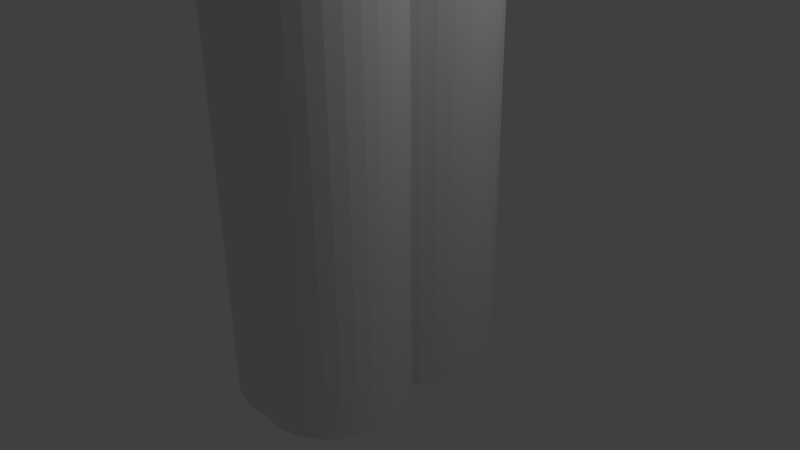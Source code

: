 # Source: Modifiers.blend  (saved by Blender 2.63.0; exported with 4.5.12 LTS)
import bpy
from mathutils import Matrix  # noqa: F401  (used for matrix-valued properties, if any)

bpy.ops.wm.read_factory_settings(use_empty=True)
scene = bpy.context.scene
scene.name = 'Scene'

# ---- collections
col_collection_1 = bpy.data.collections.new('Collection 1'); scene.collection.children.link(col_collection_1)

# ---- world
world_world = bpy.data.worlds.new('World'); scene.world = world_world
world_world.color = (0.05088, 0.05088, 0.05088)
world_world.use_sun_shadow = False
world_world.sun_shadow_jitter_overblur = 0.0
world_world.cycles.sampling_method = 'MANUAL'
world_world.cycles.sample_map_resolution = 256

# ---- cameras
cam_camera = bpy.data.cameras.new('Camera')
cam_camera.clip_end = 100.0
cam_camera.lens = 35.0
cam_camera.sensor_width = 32.0
cam_camera.sensor_height = 18.0
cam_camera.ortho_scale = 7.314
cam_camera.dof.focus_distance = 0.0
cam_camera.dof.aperture_fstop = 128.0

# ---- lights
light_lamp = bpy.data.lights.new('Lamp', 'POINT')
light_lamp.transmission_factor = 0.0
light_lamp.cutoff_distance = 30.0
light_lamp.energy = 100.0
light_lamp.shadow_buffer_clip_start = 1.001
light_lamp.shadow_soft_size = 1.0
light_lamp.shadow_maximum_resolution = 0.006
light_lamp.use_absolute_resolution = True
light_lamp.cycles.use_multiple_importance_sampling = False

# ---- meshes
me_cylinder = bpy.data.meshes.new('Cylinder')
me_cylinder.from_pydata([(-0.2104, 0.2204, -0.04757), (-0.2104, 0.2204, 1.952), (-0.01532, 0.2012, -0.04757), (-0.01532, 0.2012, 1.952), (0.1723, 0.1443, -0.04757), (0.1723, 0.1443, 1.952), (0.3452, 0.05188, -0.04757), (0.3452, 0.05188, 1.952), (0.4967, -0.07249, -0.04757), (0.4967, -0.07249, 1.952), (0.6211, -0.224, -0.04757), (0.6211, -0.224, 1.952), (0.7135, -0.3969, -0.04757), (0.7135, -0.3969, 1.952), (0.7704, -0.5845, -0.04757), (0.7704, -0.5845, 1.952), (0.7896, -0.7796, -0.04757), (0.7896, -0.7796, 1.952), (0.7704, -0.9747, -0.04757), (0.7704, -0.9747, 1.952), (0.7135, -1.162, -0.04757), (0.7135, -1.162, 1.952), (0.6211, -1.335, -0.04757), (0.6211, -1.335, 1.952), (0.4967, -1.487, -0.04757), (0.4967, -1.487, 1.952), (0.3452, -1.611, -0.04757), (0.3452, -1.611, 1.952), (0.1723, -1.703, -0.04757), (0.1723, -1.703, 1.952), (-0.01532, -1.76, -0.04757), (-0.01532, -1.76, 1.952), (-0.2104, -1.78, -0.04757), (-0.2104, -1.78, 1.952), (-0.4055, -1.76, -0.04757), (-0.4055, -1.76, 1.952), (-0.5931, -1.703, -0.04757), (-0.5931, -1.703, 1.952), (-0.766, -1.611, -0.04757), (-0.766, -1.611, 1.952), (-0.9175, -1.487, -0.04757), (-0.9175, -1.487, 1.952), (-1.042, -1.335, -0.04757), (-1.042, -1.335, 1.952), (-1.134, -1.162, -0.04757), (-1.134, -1.162, 1.952), (-1.191, -0.9747, -0.04757), (-1.191, -0.9747, 1.952), (-1.21, -0.7796, -0.04757), (-1.21, -0.7796, 1.952), (-1.191, -0.5845, -0.04757), (-1.191, -0.5845, 1.952), (-1.134, -0.3969, -0.04757), (-1.134, -0.3969, 1.952), (-1.042, -0.224, -0.04757), (-1.042, -0.224, 1.952), (-0.9175, -0.07249, -0.04757), (-0.9175, -0.07249, 1.952), (-0.766, 0.05188, -0.04757), (-0.766, 0.05188, 1.952), (-0.5931, 0.1443, -0.04757), (-0.5931, 0.1443, 1.952), (-0.4055, 0.2012, -0.04757), (-0.4055, 0.2012, 1.952), (0.2104, 0.2204, -0.04757), (0.2104, 0.2204, 1.952), (0.01532, 0.2012, -0.04757), (0.01532, 0.2012, 1.952), (-0.1723, 0.1443, -0.04757), (-0.1723, 0.1443, 1.952), (-0.3452, 0.05188, -0.04757), (-0.3452, 0.05188, 1.952), (-0.4967, -0.07249, -0.04757), (-0.4967, -0.07249, 1.952), (-0.6211, -0.224, -0.04757), (-0.6211, -0.224, 1.952), (-0.7135, -0.3969, -0.04757), (-0.7135, -0.3969, 1.952), (-0.7704, -0.5845, -0.04757), (-0.7704, -0.5845, 1.952), (-0.7896, -0.7796, -0.04757), (-0.7896, -0.7796, 1.952), (-0.7704, -0.9747, -0.04757), (-0.7704, -0.9747, 1.952), (-0.7135, -1.162, -0.04757), (-0.7135, -1.162, 1.952), (-0.6211, -1.335, -0.04757), (-0.6211, -1.335, 1.952), (-0.4967, -1.487, -0.04757), (-0.4967, -1.487, 1.952), (-0.3452, -1.611, -0.04757), (-0.3452, -1.611, 1.952), (-0.1723, -1.703, -0.04757), (-0.1723, -1.703, 1.952), (0.01532, -1.76, -0.04757), (0.01532, -1.76, 1.952), (0.2104, -1.78, -0.04757), (0.2104, -1.78, 1.952), (0.4055, -1.76, -0.04757), (0.4055, -1.76, 1.952), (0.5931, -1.703, -0.04757), (0.5931, -1.703, 1.952), (0.766, -1.611, -0.04757), (0.766, -1.611, 1.952), (0.9175, -1.487, -0.04757), (0.9175, -1.487, 1.952), (1.042, -1.335, -0.04757), (1.042, -1.335, 1.952), (1.134, -1.162, -0.04757), (1.134, -1.162, 1.952), (1.191, -0.9747, -0.04757), (1.191, -0.9747, 1.952), (1.21, -0.7796, -0.04757), (1.21, -0.7796, 1.952), (1.191, -0.5845, -0.04757), (1.191, -0.5845, 1.952), (1.134, -0.3969, -0.04757), (1.134, -0.3969, 1.952), (1.042, -0.224, -0.04757), (1.042, -0.224, 1.952), (0.9175, -0.07249, -0.04757), (0.9175, -0.07249, 1.952), (0.766, 0.05188, -0.04757), (0.766, 0.05188, 1.952), (0.5931, 0.1443, -0.04757), (0.5931, 0.1443, 1.952), (0.4055, 0.2012, -0.04757), (0.4055, 0.2012, 1.952), (-0.2104, -0.2204, -0.04757), (-0.2104, -0.2204, 1.952), (-0.01532, -0.2012, -0.04757), (-0.01532, -0.2012, 1.952), (0.1723, -0.1443, -0.04757), (0.1723, -0.1443, 1.952), (0.3452, -0.05188, -0.04757), (0.3452, -0.05188, 1.952), (0.4967, 0.07249, -0.04757), (0.4967, 0.07249, 1.952), (0.6211, 0.224, -0.04757), (0.6211, 0.224, 1.952), (0.7135, 0.3969, -0.04757), (0.7135, 0.3969, 1.952), (0.7704, 0.5845, -0.04757), (0.7704, 0.5845, 1.952), (0.7896, 0.7796, -0.04757), (0.7896, 0.7796, 1.952), (0.7704, 0.9747, -0.04757), (0.7704, 0.9747, 1.952), (0.7135, 1.162, -0.04757), (0.7135, 1.162, 1.952), (0.6211, 1.335, -0.04757), (0.6211, 1.335, 1.952), (0.4967, 1.487, -0.04757), (0.4967, 1.487, 1.952), (0.3452, 1.611, -0.04757), (0.3452, 1.611, 1.952), (0.1723, 1.703, -0.04757), (0.1723, 1.703, 1.952), (-0.01532, 1.76, -0.04757), (-0.01532, 1.76, 1.952), (-0.2104, 1.78, -0.04757), (-0.2104, 1.78, 1.952), (-0.4055, 1.76, -0.04757), (-0.4055, 1.76, 1.952), (-0.5931, 1.703, -0.04757), (-0.5931, 1.703, 1.952), (-0.766, 1.611, -0.04757), (-0.766, 1.611, 1.952), (-0.9175, 1.487, -0.04757), (-0.9175, 1.487, 1.952), (-1.042, 1.335, -0.04757), (-1.042, 1.335, 1.952), (-1.134, 1.162, -0.04757), (-1.134, 1.162, 1.952), (-1.191, 0.9747, -0.04757), (-1.191, 0.9747, 1.952), (-1.21, 0.7796, -0.04757), (-1.21, 0.7796, 1.952), (-1.191, 0.5845, -0.04757), (-1.191, 0.5845, 1.952), (-1.134, 0.3969, -0.04757), (-1.134, 0.3969, 1.952), (-1.042, 0.224, -0.04757), (-1.042, 0.224, 1.952), (-0.9175, 0.07249, -0.04757), (-0.9175, 0.07249, 1.952), (-0.766, -0.05188, -0.04757), (-0.766, -0.05188, 1.952), (-0.5931, -0.1443, -0.04757), (-0.5931, -0.1443, 1.952), (-0.4055, -0.2012, -0.04757), (-0.4055, -0.2012, 1.952), (0.2104, -0.2204, -0.04757), (0.2104, -0.2204, 1.952), (0.01532, -0.2012, -0.04757), (0.01532, -0.2012, 1.952), (-0.1723, -0.1443, -0.04757), (-0.1723, -0.1443, 1.952), (-0.3452, -0.05188, -0.04757), (-0.3452, -0.05188, 1.952), (-0.4967, 0.07249, -0.04757), (-0.4967, 0.07249, 1.952), (-0.6211, 0.224, -0.04757), (-0.6211, 0.224, 1.952), (-0.7135, 0.3969, -0.04757), (-0.7135, 0.3969, 1.952), (-0.7704, 0.5845, -0.04757), (-0.7704, 0.5845, 1.952), (-0.7896, 0.7796, -0.04757), (-0.7896, 0.7796, 1.952), (-0.7704, 0.9747, -0.04757), (-0.7704, 0.9747, 1.952), (-0.7135, 1.162, -0.04757), (-0.7135, 1.162, 1.952), (-0.6211, 1.335, -0.04757), (-0.6211, 1.335, 1.952), (-0.4967, 1.487, -0.04757), (-0.4967, 1.487, 1.952), (-0.3452, 1.611, -0.04757), (-0.3452, 1.611, 1.952), (-0.1723, 1.703, -0.04757), (-0.1723, 1.703, 1.952), (0.01532, 1.76, -0.04757), (0.01532, 1.76, 1.952), (0.2104, 1.78, -0.04757), (0.2104, 1.78, 1.952), (0.4055, 1.76, -0.04757), (0.4055, 1.76, 1.952), (0.5931, 1.703, -0.04757), (0.5931, 1.703, 1.952), (0.766, 1.611, -0.04757), (0.766, 1.611, 1.952), (0.9175, 1.487, -0.04757), (0.9175, 1.487, 1.952), (1.042, 1.335, -0.04757), (1.042, 1.335, 1.952), (1.134, 1.162, -0.04757), (1.134, 1.162, 1.952), (1.191, 0.9747, -0.04757), (1.191, 0.9747, 1.952), (1.21, 0.7796, -0.04757), (1.21, 0.7796, 1.952), (1.191, 0.5845, -0.04757), (1.191, 0.5845, 1.952), (1.134, 0.3969, -0.04757), (1.134, 0.3969, 1.952), (1.042, 0.224, -0.04757), (1.042, 0.224, 1.952), (0.9175, 0.07249, -0.04757), (0.9175, 0.07249, 1.952), (0.766, -0.05188, -0.04757), (0.766, -0.05188, 1.952), (0.5931, -0.1443, -0.04757), (0.5931, -0.1443, 1.952), (0.4055, -0.2012, -0.04757), (0.4055, -0.2012, 1.952), (-0.2104, 0.2204, 0.04757), (-0.2104, 0.2204, -1.952), (-0.01532, 0.2012, 0.04757), (-0.01532, 0.2012, -1.952), (0.1723, 0.1443, 0.04757), (0.1723, 0.1443, -1.952), (0.3452, 0.05188, 0.04757), (0.3452, 0.05188, -1.952), (0.4967, -0.07249, 0.04757), (0.4967, -0.07249, -1.952), (0.6211, -0.224, 0.04757), (0.6211, -0.224, -1.952), (0.7135, -0.3969, 0.04757), (0.7135, -0.3969, -1.952), (0.7704, -0.5845, 0.04757), (0.7704, -0.5845, -1.952), (0.7896, -0.7796, 0.04757), (0.7896, -0.7796, -1.952), (0.7704, -0.9747, 0.04757), (0.7704, -0.9747, -1.952), (0.7135, -1.162, 0.04757), (0.7135, -1.162, -1.952), (0.6211, -1.335, 0.04757), (0.6211, -1.335, -1.952), (0.4967, -1.487, 0.04757), (0.4967, -1.487, -1.952), (0.3452, -1.611, 0.04757), (0.3452, -1.611, -1.952), (0.1723, -1.703, 0.04757), (0.1723, -1.703, -1.952), (-0.01532, -1.76, 0.04757), (-0.01532, -1.76, -1.952), (-0.2104, -1.78, 0.04757), (-0.2104, -1.78, -1.952), (-0.4055, -1.76, 0.04757), (-0.4055, -1.76, -1.952), (-0.5931, -1.703, 0.04757), (-0.5931, -1.703, -1.952), (-0.766, -1.611, 0.04757), (-0.766, -1.611, -1.952), (-0.9175, -1.487, 0.04757), (-0.9175, -1.487, -1.952), (-1.042, -1.335, 0.04757), (-1.042, -1.335, -1.952), (-1.134, -1.162, 0.04757), (-1.134, -1.162, -1.952), (-1.191, -0.9747, 0.04757), (-1.191, -0.9747, -1.952), (-1.21, -0.7796, 0.04757), (-1.21, -0.7796, -1.952), (-1.191, -0.5845, 0.04757), (-1.191, -0.5845, -1.952), (-1.134, -0.3969, 0.04757), (-1.134, -0.3969, -1.952), (-1.042, -0.224, 0.04757), (-1.042, -0.224, -1.952), (-0.9175, -0.07249, 0.04757), (-0.9175, -0.07249, -1.952), (-0.766, 0.05188, 0.04757), (-0.766, 0.05188, -1.952), (-0.5931, 0.1443, 0.04757), (-0.5931, 0.1443, -1.952), (-0.4055, 0.2012, 0.04757), (-0.4055, 0.2012, -1.952), (0.2104, 0.2204, 0.04757), (0.2104, 0.2204, -1.952), (0.01532, 0.2012, 0.04757), (0.01532, 0.2012, -1.952), (-0.1723, 0.1443, 0.04757), (-0.1723, 0.1443, -1.952), (-0.3452, 0.05188, 0.04757), (-0.3452, 0.05188, -1.952), (-0.4967, -0.07249, 0.04757), (-0.4967, -0.07249, -1.952), (-0.6211, -0.224, 0.04757), (-0.6211, -0.224, -1.952), (-0.7135, -0.3969, 0.04757), (-0.7135, -0.3969, -1.952), (-0.7704, -0.5845, 0.04757), (-0.7704, -0.5845, -1.952), (-0.7896, -0.7796, 0.04757), (-0.7896, -0.7796, -1.952), (-0.7704, -0.9747, 0.04757), (-0.7704, -0.9747, -1.952), (-0.7135, -1.162, 0.04757), (-0.7135, -1.162, -1.952), (-0.6211, -1.335, 0.04757), (-0.6211, -1.335, -1.952), (-0.4967, -1.487, 0.04757), (-0.4967, -1.487, -1.952), (-0.3452, -1.611, 0.04757), (-0.3452, -1.611, -1.952), (-0.1723, -1.703, 0.04757), (-0.1723, -1.703, -1.952), (0.01532, -1.76, 0.04757), (0.01532, -1.76, -1.952), (0.2104, -1.78, 0.04757), (0.2104, -1.78, -1.952), (0.4055, -1.76, 0.04757), (0.4055, -1.76, -1.952), (0.5931, -1.703, 0.04757), (0.5931, -1.703, -1.952), (0.766, -1.611, 0.04757), (0.766, -1.611, -1.952), (0.9175, -1.487, 0.04757), (0.9175, -1.487, -1.952), (1.042, -1.335, 0.04757), (1.042, -1.335, -1.952), (1.134, -1.162, 0.04757), (1.134, -1.162, -1.952), (1.191, -0.9747, 0.04757), (1.191, -0.9747, -1.952), (1.21, -0.7796, 0.04757), (1.21, -0.7796, -1.952), (1.191, -0.5845, 0.04757), (1.191, -0.5845, -1.952), (1.134, -0.3969, 0.04757), (1.134, -0.3969, -1.952), (1.042, -0.224, 0.04757), (1.042, -0.224, -1.952), (0.9175, -0.07249, 0.04757), (0.9175, -0.07249, -1.952), (0.766, 0.05188, 0.04757), (0.766, 0.05188, -1.952), (0.5931, 0.1443, 0.04757), (0.5931, 0.1443, -1.952), (0.4055, 0.2012, 0.04757), (0.4055, 0.2012, -1.952), (-0.2104, -0.2204, 0.04757), (-0.2104, -0.2204, -1.952), (-0.01532, -0.2012, 0.04757), (-0.01532, -0.2012, -1.952), (0.1723, -0.1443, 0.04757), (0.1723, -0.1443, -1.952), (0.3452, -0.05188, 0.04757), (0.3452, -0.05188, -1.952), (0.4967, 0.07249, 0.04757), (0.4967, 0.07249, -1.952), (0.6211, 0.224, 0.04757), (0.6211, 0.224, -1.952), (0.7135, 0.3969, 0.04757), (0.7135, 0.3969, -1.952), (0.7704, 0.5845, 0.04757), (0.7704, 0.5845, -1.952), (0.7896, 0.7796, 0.04757), (0.7896, 0.7796, -1.952), (0.7704, 0.9747, 0.04757), (0.7704, 0.9747, -1.952), (0.7135, 1.162, 0.04757), (0.7135, 1.162, -1.952), (0.6211, 1.335, 0.04757), (0.6211, 1.335, -1.952), (0.4967, 1.487, 0.04757), (0.4967, 1.487, -1.952), (0.3452, 1.611, 0.04757), (0.3452, 1.611, -1.952), (0.1723, 1.703, 0.04757), (0.1723, 1.703, -1.952), (-0.01532, 1.76, 0.04757), (-0.01532, 1.76, -1.952), (-0.2104, 1.78, 0.04757), (-0.2104, 1.78, -1.952), (-0.4055, 1.76, 0.04757), (-0.4055, 1.76, -1.952), (-0.5931, 1.703, 0.04757), (-0.5931, 1.703, -1.952), (-0.766, 1.611, 0.04757), (-0.766, 1.611, -1.952), (-0.9175, 1.487, 0.04757), (-0.9175, 1.487, -1.952), (-1.042, 1.335, 0.04757), (-1.042, 1.335, -1.952), (-1.134, 1.162, 0.04757), (-1.134, 1.162, -1.952), (-1.191, 0.9747, 0.04757), (-1.191, 0.9747, -1.952), (-1.21, 0.7796, 0.04757), (-1.21, 0.7796, -1.952), (-1.191, 0.5845, 0.04757), (-1.191, 0.5845, -1.952), (-1.134, 0.3969, 0.04757), (-1.134, 0.3969, -1.952), (-1.042, 0.224, 0.04757), (-1.042, 0.224, -1.952), (-0.9175, 0.07249, 0.04757), (-0.9175, 0.07249, -1.952), (-0.766, -0.05188, 0.04757), (-0.766, -0.05188, -1.952), (-0.5931, -0.1443, 0.04757), (-0.5931, -0.1443, -1.952), (-0.4055, -0.2012, 0.04757), (-0.4055, -0.2012, -1.952), (0.2104, -0.2204, 0.04757), (0.2104, -0.2204, -1.952), (0.01532, -0.2012, 0.04757), (0.01532, -0.2012, -1.952), (-0.1723, -0.1443, 0.04757), (-0.1723, -0.1443, -1.952), (-0.3452, -0.05188, 0.04757), (-0.3452, -0.05188, -1.952), (-0.4967, 0.07249, 0.04757), (-0.4967, 0.07249, -1.952), (-0.6211, 0.224, 0.04757), (-0.6211, 0.224, -1.952), (-0.7135, 0.3969, 0.04757), (-0.7135, 0.3969, -1.952), (-0.7704, 0.5845, 0.04757), (-0.7704, 0.5845, -1.952), (-0.7896, 0.7796, 0.04757), (-0.7896, 0.7796, -1.952), (-0.7704, 0.9747, 0.04757), (-0.7704, 0.9747, -1.952), (-0.7135, 1.162, 0.04757), (-0.7135, 1.162, -1.952), (-0.6211, 1.335, 0.04757), (-0.6211, 1.335, -1.952), (-0.4967, 1.487, 0.04757), (-0.4967, 1.487, -1.952), (-0.3452, 1.611, 0.04757), (-0.3452, 1.611, -1.952), (-0.1723, 1.703, 0.04757), (-0.1723, 1.703, -1.952), (0.01532, 1.76, 0.04757), (0.01532, 1.76, -1.952), (0.2104, 1.78, 0.04757), (0.2104, 1.78, -1.952), (0.4055, 1.76, 0.04757), (0.4055, 1.76, -1.952), (0.5931, 1.703, 0.04757), (0.5931, 1.703, -1.952), (0.766, 1.611, 0.04757), (0.766, 1.611, -1.952), (0.9175, 1.487, 0.04757), (0.9175, 1.487, -1.952), (1.042, 1.335, 0.04757), (1.042, 1.335, -1.952), (1.134, 1.162, 0.04757), (1.134, 1.162, -1.952), (1.191, 0.9747, 0.04757), (1.191, 0.9747, -1.952), (1.21, 0.7796, 0.04757), (1.21, 0.7796, -1.952), (1.191, 0.5845, 0.04757), (1.191, 0.5845, -1.952), (1.134, 0.3969, 0.04757), (1.134, 0.3969, -1.952), (1.042, 0.224, 0.04757), (1.042, 0.224, -1.952), (0.9175, 0.07249, 0.04757), (0.9175, 0.07249, -1.952), (0.766, -0.05188, 0.04757), (0.766, -0.05188, -1.952), (0.5931, -0.1443, 0.04757), (0.5931, -0.1443, -1.952), (0.4055, -0.2012, 0.04757), (0.4055, -0.2012, -1.952)], [], [(0, 1, 3, 2), (2, 3, 5, 4), (4, 5, 7, 6), (6, 7, 9, 8), (8, 9, 11, 10), (10, 11, 13, 12), (12, 13, 15, 14), (14, 15, 17, 16), (16, 17, 19, 18), (18, 19, 21, 20), (20, 21, 23, 22), (22, 23, 25, 24), (24, 25, 27, 26), (26, 27, 29, 28), (28, 29, 31, 30), (30, 31, 33, 32), (32, 33, 35, 34), (34, 35, 37, 36), (36, 37, 39, 38), (38, 39, 41, 40), (40, 41, 43, 42), (42, 43, 45, 44), (44, 45, 47, 46), (46, 47, 49, 48), (48, 49, 51, 50), (50, 51, 53, 52), (52, 53, 55, 54), (54, 55, 57, 56), (56, 57, 59, 58), (58, 59, 61, 60), (3, 1, 63, 61, 59, 57, 55, 53, 51, 49, 47, 45, 43, 41, 39, 37, 35, 33, 31, 29, 27, 25, 23, 21, 19, 17, 15, 13, 11, 9, 7, 5), (62, 63, 1, 0), (60, 61, 63, 62), (0, 2, 4, 6, 8, 10, 12, 14, 16, 18, 20, 22, 24, 26, 28, 30, 32, 34, 36, 38, 40, 42, 44, 46, 48, 50, 52, 54, 56, 58, 60, 62), (64, 66, 67, 65), (66, 68, 69, 67), (68, 70, 71, 69), (70, 72, 73, 71), (72, 74, 75, 73), (74, 76, 77, 75), (76, 78, 79, 77), (78, 80, 81, 79), (80, 82, 83, 81), (82, 84, 85, 83), (84, 86, 87, 85), (86, 88, 89, 87), (88, 90, 91, 89), (90, 92, 93, 91), (92, 94, 95, 93), (94, 96, 97, 95), (96, 98, 99, 97), (98, 100, 101, 99), (100, 102, 103, 101), (102, 104, 105, 103), (104, 106, 107, 105), (106, 108, 109, 107), (108, 110, 111, 109), (110, 112, 113, 111), (112, 114, 115, 113), (114, 116, 117, 115), (116, 118, 119, 117), (118, 120, 121, 119), (120, 122, 123, 121), (122, 124, 125, 123), (67, 69, 71, 73, 75, 77, 79, 81, 83, 85, 87, 89, 91, 93, 95, 97, 99, 101, 103, 105, 107, 109, 111, 113, 115, 117, 119, 121, 123, 125, 127, 65), (126, 64, 65, 127), (124, 126, 127, 125), (64, 126, 124, 122, 120, 118, 116, 114, 112, 110, 108, 106, 104, 102, 100, 98, 96, 94, 92, 90, 88, 86, 84, 82, 80, 78, 76, 74, 72, 70, 68, 66), (128, 130, 131, 129), (130, 132, 133, 131), (132, 134, 135, 133), (134, 136, 137, 135), (136, 138, 139, 137), (138, 140, 141, 139), (140, 142, 143, 141), (142, 144, 145, 143), (144, 146, 147, 145), (146, 148, 149, 147), (148, 150, 151, 149), (150, 152, 153, 151), (152, 154, 155, 153), (154, 156, 157, 155), (156, 158, 159, 157), (158, 160, 161, 159), (160, 162, 163, 161), (162, 164, 165, 163), (164, 166, 167, 165), (166, 168, 169, 167), (168, 170, 171, 169), (170, 172, 173, 171), (172, 174, 175, 173), (174, 176, 177, 175), (176, 178, 179, 177), (178, 180, 181, 179), (180, 182, 183, 181), (182, 184, 185, 183), (184, 186, 187, 185), (186, 188, 189, 187), (131, 133, 135, 137, 139, 141, 143, 145, 147, 149, 151, 153, 155, 157, 159, 161, 163, 165, 167, 169, 171, 173, 175, 177, 179, 181, 183, 185, 187, 189, 191, 129), (190, 128, 129, 191), (188, 190, 191, 189), (128, 190, 188, 186, 184, 182, 180, 178, 176, 174, 172, 170, 168, 166, 164, 162, 160, 158, 156, 154, 152, 150, 148, 146, 144, 142, 140, 138, 136, 134, 132, 130), (192, 193, 195, 194), (194, 195, 197, 196), (196, 197, 199, 198), (198, 199, 201, 200), (200, 201, 203, 202), (202, 203, 205, 204), (204, 205, 207, 206), (206, 207, 209, 208), (208, 209, 211, 210), (210, 211, 213, 212), (212, 213, 215, 214), (214, 215, 217, 216), (216, 217, 219, 218), (218, 219, 221, 220), (220, 221, 223, 222), (222, 223, 225, 224), (224, 225, 227, 226), (226, 227, 229, 228), (228, 229, 231, 230), (230, 231, 233, 232), (232, 233, 235, 234), (234, 235, 237, 236), (236, 237, 239, 238), (238, 239, 241, 240), (240, 241, 243, 242), (242, 243, 245, 244), (244, 245, 247, 246), (246, 247, 249, 248), (248, 249, 251, 250), (250, 251, 253, 252), (195, 193, 255, 253, 251, 249, 247, 245, 243, 241, 239, 237, 235, 233, 231, 229, 227, 225, 223, 221, 219, 217, 215, 213, 211, 209, 207, 205, 203, 201, 199, 197), (254, 255, 193, 192), (252, 253, 255, 254), (192, 194, 196, 198, 200, 202, 204, 206, 208, 210, 212, 214, 216, 218, 220, 222, 224, 226, 228, 230, 232, 234, 236, 238, 240, 242, 244, 246, 248, 250, 252, 254), (256, 258, 259, 257), (258, 260, 261, 259), (260, 262, 263, 261), (262, 264, 265, 263), (264, 266, 267, 265), (266, 268, 269, 267), (268, 270, 271, 269), (270, 272, 273, 271), (272, 274, 275, 273), (274, 276, 277, 275), (276, 278, 279, 277), (278, 280, 281, 279), (280, 282, 283, 281), (282, 284, 285, 283), (284, 286, 287, 285), (286, 288, 289, 287), (288, 290, 291, 289), (290, 292, 293, 291), (292, 294, 295, 293), (294, 296, 297, 295), (296, 298, 299, 297), (298, 300, 301, 299), (300, 302, 303, 301), (302, 304, 305, 303), (304, 306, 307, 305), (306, 308, 309, 307), (308, 310, 311, 309), (310, 312, 313, 311), (312, 314, 315, 313), (314, 316, 317, 315), (259, 261, 263, 265, 267, 269, 271, 273, 275, 277, 279, 281, 283, 285, 287, 289, 291, 293, 295, 297, 299, 301, 303, 305, 307, 309, 311, 313, 315, 317, 319, 257), (318, 256, 257, 319), (316, 318, 319, 317), (256, 318, 316, 314, 312, 310, 308, 306, 304, 302, 300, 298, 296, 294, 292, 290, 288, 286, 284, 282, 280, 278, 276, 274, 272, 270, 268, 266, 264, 262, 260, 258), (320, 321, 323, 322), (322, 323, 325, 324), (324, 325, 327, 326), (326, 327, 329, 328), (328, 329, 331, 330), (330, 331, 333, 332), (332, 333, 335, 334), (334, 335, 337, 336), (336, 337, 339, 338), (338, 339, 341, 340), (340, 341, 343, 342), (342, 343, 345, 344), (344, 345, 347, 346), (346, 347, 349, 348), (348, 349, 351, 350), (350, 351, 353, 352), (352, 353, 355, 354), (354, 355, 357, 356), (356, 357, 359, 358), (358, 359, 361, 360), (360, 361, 363, 362), (362, 363, 365, 364), (364, 365, 367, 366), (366, 367, 369, 368), (368, 369, 371, 370), (370, 371, 373, 372), (372, 373, 375, 374), (374, 375, 377, 376), (376, 377, 379, 378), (378, 379, 381, 380), (323, 321, 383, 381, 379, 377, 375, 373, 371, 369, 367, 365, 363, 361, 359, 357, 355, 353, 351, 349, 347, 345, 343, 341, 339, 337, 335, 333, 331, 329, 327, 325), (382, 383, 321, 320), (380, 381, 383, 382), (320, 322, 324, 326, 328, 330, 332, 334, 336, 338, 340, 342, 344, 346, 348, 350, 352, 354, 356, 358, 360, 362, 364, 366, 368, 370, 372, 374, 376, 378, 380, 382), (384, 385, 387, 386), (386, 387, 389, 388), (388, 389, 391, 390), (390, 391, 393, 392), (392, 393, 395, 394), (394, 395, 397, 396), (396, 397, 399, 398), (398, 399, 401, 400), (400, 401, 403, 402), (402, 403, 405, 404), (404, 405, 407, 406), (406, 407, 409, 408), (408, 409, 411, 410), (410, 411, 413, 412), (412, 413, 415, 414), (414, 415, 417, 416), (416, 417, 419, 418), (418, 419, 421, 420), (420, 421, 423, 422), (422, 423, 425, 424), (424, 425, 427, 426), (426, 427, 429, 428), (428, 429, 431, 430), (430, 431, 433, 432), (432, 433, 435, 434), (434, 435, 437, 436), (436, 437, 439, 438), (438, 439, 441, 440), (440, 441, 443, 442), (442, 443, 445, 444), (387, 385, 447, 445, 443, 441, 439, 437, 435, 433, 431, 429, 427, 425, 423, 421, 419, 417, 415, 413, 411, 409, 407, 405, 403, 401, 399, 397, 395, 393, 391, 389), (446, 447, 385, 384), (444, 445, 447, 446), (384, 386, 388, 390, 392, 394, 396, 398, 400, 402, 404, 406, 408, 410, 412, 414, 416, 418, 420, 422, 424, 426, 428, 430, 432, 434, 436, 438, 440, 442, 444, 446), (448, 450, 451, 449), (450, 452, 453, 451), (452, 454, 455, 453), (454, 456, 457, 455), (456, 458, 459, 457), (458, 460, 461, 459), (460, 462, 463, 461), (462, 464, 465, 463), (464, 466, 467, 465), (466, 468, 469, 467), (468, 470, 471, 469), (470, 472, 473, 471), (472, 474, 475, 473), (474, 476, 477, 475), (476, 478, 479, 477), (478, 480, 481, 479), (480, 482, 483, 481), (482, 484, 485, 483), (484, 486, 487, 485), (486, 488, 489, 487), (488, 490, 491, 489), (490, 492, 493, 491), (492, 494, 495, 493), (494, 496, 497, 495), (496, 498, 499, 497), (498, 500, 501, 499), (500, 502, 503, 501), (502, 504, 505, 503), (504, 506, 507, 505), (506, 508, 509, 507), (451, 453, 455, 457, 459, 461, 463, 465, 467, 469, 471, 473, 475, 477, 479, 481, 483, 485, 487, 489, 491, 493, 495, 497, 499, 501, 503, 505, 507, 509, 511, 449), (510, 448, 449, 511), (508, 510, 511, 509), (448, 510, 508, 506, 504, 502, 500, 498, 496, 494, 492, 490, 488, 486, 484, 482, 480, 478, 476, 474, 472, 470, 468, 466, 464, 462, 460, 458, 456, 454, 452, 450)])
me_cylinder.use_remesh_preserve_volume = False
me_cylinder.use_remesh_preserve_attributes = False
me_cylinder.use_mirror_vertex_groups = False
me_cylinder.update()

# ---- objects
ob_cylinder = bpy.data.objects.new('Cylinder', me_cylinder)
ob_lamp = bpy.data.objects.new('Lamp', light_lamp)
ob_camera = bpy.data.objects.new('Camera', cam_camera)

# ---- transforms, parenting, visibility, modifiers, constraints
ob_cylinder.location = (-0.1004, -0.04237, 3.726)
ob_cylinder.scale = (1.0, 1.0, -2.75)
ob_cylinder.lineart.crease_threshold = 0.0
ob_lamp.location = (4.076, 1.005, 5.904)
ob_lamp.rotation_euler = (0.6503, 0.05522, 1.866)
ob_lamp.lock_rotations_4d = False
ob_lamp.empty_display_type = 'ARROWS'
ob_lamp.color = (0.0, 0.0, 0.0, 0.0)
ob_lamp.lineart.crease_threshold = 0.0
ob_camera.location = (7.481, -6.508, 5.344)
ob_camera.rotation_euler = (1.109, 0.01082, 0.8149)
ob_camera.lock_rotations_4d = False
ob_camera.empty_display_type = 'ARROWS'
ob_camera.color = (0.0, 0.0, 0.0, 0.0)
ob_camera.display_type = 'WIRE'
ob_camera.lineart.crease_threshold = 0.0

# ---- collection membership
col_collection_1.objects.link(ob_cylinder)
col_collection_1.objects.link(ob_lamp)
col_collection_1.objects.link(ob_camera)

# ---- scene / render settings (as saved in the file)
scene.camera = ob_camera
scene.frame_start = 1; scene.frame_end = 250; scene.frame_set(1)
scene.render.engine = 'BLENDER_EEVEE_NEXT'
scene.render.image_settings.color_mode = 'RGB'
scene.render.image_settings.compression = 90
scene.render.resolution_percentage = 50
scene.render.dither_intensity = 0.0
scene.render.bake_margin = 2
scene.render.bake_bias = 0.0
scene.cycles.use_denoising = False
scene.cycles.samples = 10
scene.cycles.sampling_pattern = 'TABULATED_SOBOL'
scene.cycles.light_sampling_threshold = 0.0
scene.cycles.use_adaptive_sampling = False
scene.cycles.use_light_tree = False
scene.cycles.blur_glossy = 0.0
scene.cycles.volume_bounces = 1
scene.cycles.pixel_filter_type = 'GAUSSIAN'
scene.cycles.sample_clamp_indirect = 0.0
scene.view_settings.view_transform = 'Standard'
bpy.context.view_layer.update()
